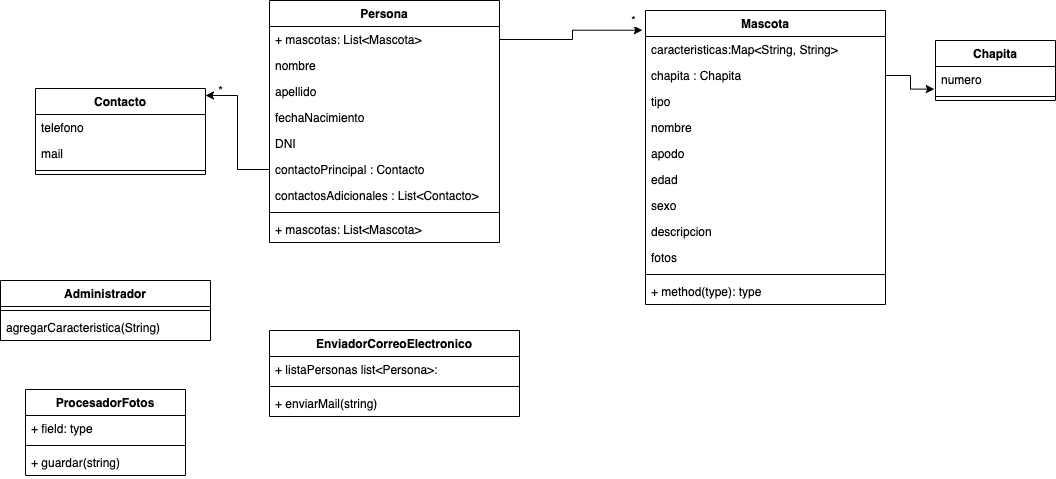

The diagram above was exported from draw.io. Its source (the exported page's mxGraphModel, read from the mxfile embedded in the PNG):
<mxGraphModel dx="2125" dy="747" grid="1" gridSize="10" guides="1" tooltips="1" connect="1" arrows="1" fold="1" page="1" pageScale="1" pageWidth="827" pageHeight="1169" math="0" shadow="0">
  <root>
    <mxCell id="WIyWlLk6GJQsqaUBKTNV-0" />
    <mxCell id="WIyWlLk6GJQsqaUBKTNV-1" parent="WIyWlLk6GJQsqaUBKTNV-0" />
    <mxCell id="EeN7hYzoIfefyTIdKoHT-12" value="Persona" style="swimlane;fontStyle=1;align=center;verticalAlign=top;childLayout=stackLayout;horizontal=1;startSize=26;horizontalStack=0;resizeParent=1;resizeParentMax=0;resizeLast=0;collapsible=1;marginBottom=0;" parent="WIyWlLk6GJQsqaUBKTNV-1" vertex="1">
      <mxGeometry x="184" y="110" width="230" height="242" as="geometry" />
    </mxCell>
    <mxCell id="DgyKNbNmJI7S5504uJzm-1" value="+ mascotas: List&lt;Mascota&gt;" style="text;strokeColor=none;fillColor=none;align=left;verticalAlign=top;spacingLeft=4;spacingRight=4;overflow=hidden;rotatable=0;points=[[0,0.5],[1,0.5]];portConstraint=eastwest;" parent="EeN7hYzoIfefyTIdKoHT-12" vertex="1">
      <mxGeometry y="26" width="230" height="26" as="geometry" />
    </mxCell>
    <mxCell id="EeN7hYzoIfefyTIdKoHT-68" value="nombre" style="text;strokeColor=none;fillColor=none;align=left;verticalAlign=top;spacingLeft=4;spacingRight=4;overflow=hidden;rotatable=0;points=[[0,0.5],[1,0.5]];portConstraint=eastwest;" parent="EeN7hYzoIfefyTIdKoHT-12" vertex="1">
      <mxGeometry y="52" width="230" height="26" as="geometry" />
    </mxCell>
    <mxCell id="EeN7hYzoIfefyTIdKoHT-69" value="apellido" style="text;strokeColor=none;fillColor=none;align=left;verticalAlign=top;spacingLeft=4;spacingRight=4;overflow=hidden;rotatable=0;points=[[0,0.5],[1,0.5]];portConstraint=eastwest;" parent="EeN7hYzoIfefyTIdKoHT-12" vertex="1">
      <mxGeometry y="78" width="230" height="26" as="geometry" />
    </mxCell>
    <mxCell id="EeN7hYzoIfefyTIdKoHT-70" value="fechaNacimiento" style="text;strokeColor=none;fillColor=none;align=left;verticalAlign=top;spacingLeft=4;spacingRight=4;overflow=hidden;rotatable=0;points=[[0,0.5],[1,0.5]];portConstraint=eastwest;" parent="EeN7hYzoIfefyTIdKoHT-12" vertex="1">
      <mxGeometry y="104" width="230" height="26" as="geometry" />
    </mxCell>
    <mxCell id="EeN7hYzoIfefyTIdKoHT-71" value="DNI" style="text;strokeColor=none;fillColor=none;align=left;verticalAlign=top;spacingLeft=4;spacingRight=4;overflow=hidden;rotatable=0;points=[[0,0.5],[1,0.5]];portConstraint=eastwest;" parent="EeN7hYzoIfefyTIdKoHT-12" vertex="1">
      <mxGeometry y="130" width="230" height="26" as="geometry" />
    </mxCell>
    <mxCell id="EeN7hYzoIfefyTIdKoHT-72" value="contactoPrincipal : Contacto" style="text;strokeColor=none;fillColor=none;align=left;verticalAlign=top;spacingLeft=4;spacingRight=4;overflow=hidden;rotatable=0;points=[[0,0.5],[1,0.5]];portConstraint=eastwest;" parent="EeN7hYzoIfefyTIdKoHT-12" vertex="1">
      <mxGeometry y="156" width="230" height="26" as="geometry" />
    </mxCell>
    <mxCell id="LAo8COiax4_6NgOLdSZI-2" value="contactosAdicionales : List&lt;Contacto&gt;" style="text;strokeColor=none;fillColor=none;align=left;verticalAlign=top;spacingLeft=4;spacingRight=4;overflow=hidden;rotatable=0;points=[[0,0.5],[1,0.5]];portConstraint=eastwest;" parent="EeN7hYzoIfefyTIdKoHT-12" vertex="1">
      <mxGeometry y="182" width="230" height="26" as="geometry" />
    </mxCell>
    <mxCell id="EeN7hYzoIfefyTIdKoHT-14" value="" style="line;strokeWidth=1;fillColor=none;align=left;verticalAlign=middle;spacingTop=-1;spacingLeft=3;spacingRight=3;rotatable=0;labelPosition=right;points=[];portConstraint=eastwest;" parent="EeN7hYzoIfefyTIdKoHT-12" vertex="1">
      <mxGeometry y="208" width="230" height="8" as="geometry" />
    </mxCell>
    <mxCell id="EeN7hYzoIfefyTIdKoHT-64" value="+ mascotas: List&lt;Mascota&gt;" style="text;strokeColor=none;fillColor=none;align=left;verticalAlign=top;spacingLeft=4;spacingRight=4;overflow=hidden;rotatable=0;points=[[0,0.5],[1,0.5]];portConstraint=eastwest;" parent="EeN7hYzoIfefyTIdKoHT-12" vertex="1">
      <mxGeometry y="216" width="230" height="26" as="geometry" />
    </mxCell>
    <mxCell id="EeN7hYzoIfefyTIdKoHT-16" value="Mascota" style="swimlane;fontStyle=1;align=center;verticalAlign=top;childLayout=stackLayout;horizontal=1;startSize=26;horizontalStack=0;resizeParent=1;resizeParentMax=0;resizeLast=0;collapsible=1;marginBottom=0;" parent="WIyWlLk6GJQsqaUBKTNV-1" vertex="1">
      <mxGeometry x="560" y="120" width="240" height="294" as="geometry" />
    </mxCell>
    <mxCell id="EeN7hYzoIfefyTIdKoHT-17" value="caracteristicas:Map&lt;String, String&gt; &#10;" style="text;strokeColor=none;fillColor=none;align=left;verticalAlign=top;spacingLeft=4;spacingRight=4;overflow=hidden;rotatable=0;points=[[0,0.5],[1,0.5]];portConstraint=eastwest;" parent="EeN7hYzoIfefyTIdKoHT-16" vertex="1">
      <mxGeometry y="26" width="240" height="26" as="geometry" />
    </mxCell>
    <mxCell id="EeN7hYzoIfefyTIdKoHT-82" value="chapita : Chapita" style="text;strokeColor=none;fillColor=none;align=left;verticalAlign=top;spacingLeft=4;spacingRight=4;overflow=hidden;rotatable=0;points=[[0,0.5],[1,0.5]];portConstraint=eastwest;" parent="EeN7hYzoIfefyTIdKoHT-16" vertex="1">
      <mxGeometry y="52" width="240" height="26" as="geometry" />
    </mxCell>
    <mxCell id="AO87QOEKAdBQImf9hjg2-3" value="tipo" style="text;strokeColor=none;fillColor=none;align=left;verticalAlign=top;spacingLeft=4;spacingRight=4;overflow=hidden;rotatable=0;points=[[0,0.5],[1,0.5]];portConstraint=eastwest;" parent="EeN7hYzoIfefyTIdKoHT-16" vertex="1">
      <mxGeometry y="78" width="240" height="26" as="geometry" />
    </mxCell>
    <mxCell id="AO87QOEKAdBQImf9hjg2-4" value="nombre" style="text;strokeColor=none;fillColor=none;align=left;verticalAlign=top;spacingLeft=4;spacingRight=4;overflow=hidden;rotatable=0;points=[[0,0.5],[1,0.5]];portConstraint=eastwest;" parent="EeN7hYzoIfefyTIdKoHT-16" vertex="1">
      <mxGeometry y="104" width="240" height="26" as="geometry" />
    </mxCell>
    <mxCell id="AO87QOEKAdBQImf9hjg2-5" value="apodo" style="text;strokeColor=none;fillColor=none;align=left;verticalAlign=top;spacingLeft=4;spacingRight=4;overflow=hidden;rotatable=0;points=[[0,0.5],[1,0.5]];portConstraint=eastwest;" parent="EeN7hYzoIfefyTIdKoHT-16" vertex="1">
      <mxGeometry y="130" width="240" height="26" as="geometry" />
    </mxCell>
    <mxCell id="AO87QOEKAdBQImf9hjg2-6" value="edad" style="text;strokeColor=none;fillColor=none;align=left;verticalAlign=top;spacingLeft=4;spacingRight=4;overflow=hidden;rotatable=0;points=[[0,0.5],[1,0.5]];portConstraint=eastwest;" parent="EeN7hYzoIfefyTIdKoHT-16" vertex="1">
      <mxGeometry y="156" width="240" height="26" as="geometry" />
    </mxCell>
    <mxCell id="AO87QOEKAdBQImf9hjg2-7" value="sexo" style="text;strokeColor=none;fillColor=none;align=left;verticalAlign=top;spacingLeft=4;spacingRight=4;overflow=hidden;rotatable=0;points=[[0,0.5],[1,0.5]];portConstraint=eastwest;" parent="EeN7hYzoIfefyTIdKoHT-16" vertex="1">
      <mxGeometry y="182" width="240" height="26" as="geometry" />
    </mxCell>
    <mxCell id="AO87QOEKAdBQImf9hjg2-8" value="descripcion" style="text;strokeColor=none;fillColor=none;align=left;verticalAlign=top;spacingLeft=4;spacingRight=4;overflow=hidden;rotatable=0;points=[[0,0.5],[1,0.5]];portConstraint=eastwest;" parent="EeN7hYzoIfefyTIdKoHT-16" vertex="1">
      <mxGeometry y="208" width="240" height="26" as="geometry" />
    </mxCell>
    <mxCell id="AO87QOEKAdBQImf9hjg2-9" value="fotos&#10;" style="text;strokeColor=none;fillColor=none;align=left;verticalAlign=top;spacingLeft=4;spacingRight=4;overflow=hidden;rotatable=0;points=[[0,0.5],[1,0.5]];portConstraint=eastwest;" parent="EeN7hYzoIfefyTIdKoHT-16" vertex="1">
      <mxGeometry y="234" width="240" height="26" as="geometry" />
    </mxCell>
    <mxCell id="EeN7hYzoIfefyTIdKoHT-18" value="" style="line;strokeWidth=1;fillColor=none;align=left;verticalAlign=middle;spacingTop=-1;spacingLeft=3;spacingRight=3;rotatable=0;labelPosition=right;points=[];portConstraint=eastwest;" parent="EeN7hYzoIfefyTIdKoHT-16" vertex="1">
      <mxGeometry y="260" width="240" height="8" as="geometry" />
    </mxCell>
    <mxCell id="EeN7hYzoIfefyTIdKoHT-19" value="+ method(type): type" style="text;strokeColor=none;fillColor=none;align=left;verticalAlign=top;spacingLeft=4;spacingRight=4;overflow=hidden;rotatable=0;points=[[0,0.5],[1,0.5]];portConstraint=eastwest;" parent="EeN7hYzoIfefyTIdKoHT-16" vertex="1">
      <mxGeometry y="268" width="240" height="26" as="geometry" />
    </mxCell>
    <mxCell id="EeN7hYzoIfefyTIdKoHT-41" value="Administrador" style="swimlane;fontStyle=1;align=center;verticalAlign=top;childLayout=stackLayout;horizontal=1;startSize=26;horizontalStack=0;resizeParent=1;resizeParentMax=0;resizeLast=0;collapsible=1;marginBottom=0;" parent="WIyWlLk6GJQsqaUBKTNV-1" vertex="1">
      <mxGeometry x="-85" y="390" width="210" height="60" as="geometry" />
    </mxCell>
    <mxCell id="EeN7hYzoIfefyTIdKoHT-43" value="" style="line;strokeWidth=1;fillColor=none;align=left;verticalAlign=middle;spacingTop=-1;spacingLeft=3;spacingRight=3;rotatable=0;labelPosition=right;points=[];portConstraint=eastwest;" parent="EeN7hYzoIfefyTIdKoHT-41" vertex="1">
      <mxGeometry y="26" width="210" height="8" as="geometry" />
    </mxCell>
    <mxCell id="EeN7hYzoIfefyTIdKoHT-44" value="agregarCaracteristica(String)" style="text;strokeColor=none;fillColor=none;align=left;verticalAlign=top;spacingLeft=4;spacingRight=4;overflow=hidden;rotatable=0;points=[[0,0.5],[1,0.5]];portConstraint=eastwest;" parent="EeN7hYzoIfefyTIdKoHT-41" vertex="1">
      <mxGeometry y="34" width="210" height="26" as="geometry" />
    </mxCell>
    <mxCell id="EeN7hYzoIfefyTIdKoHT-50" value="ProcesadorFotos" style="swimlane;fontStyle=1;align=center;verticalAlign=top;childLayout=stackLayout;horizontal=1;startSize=26;horizontalStack=0;resizeParent=1;resizeParentMax=0;resizeLast=0;collapsible=1;marginBottom=0;" parent="WIyWlLk6GJQsqaUBKTNV-1" vertex="1">
      <mxGeometry x="-60" y="499" width="160" height="86" as="geometry" />
    </mxCell>
    <mxCell id="EeN7hYzoIfefyTIdKoHT-51" value="+ field: type" style="text;strokeColor=none;fillColor=none;align=left;verticalAlign=top;spacingLeft=4;spacingRight=4;overflow=hidden;rotatable=0;points=[[0,0.5],[1,0.5]];portConstraint=eastwest;" parent="EeN7hYzoIfefyTIdKoHT-50" vertex="1">
      <mxGeometry y="26" width="160" height="26" as="geometry" />
    </mxCell>
    <mxCell id="EeN7hYzoIfefyTIdKoHT-52" value="" style="line;strokeWidth=1;fillColor=none;align=left;verticalAlign=middle;spacingTop=-1;spacingLeft=3;spacingRight=3;rotatable=0;labelPosition=right;points=[];portConstraint=eastwest;" parent="EeN7hYzoIfefyTIdKoHT-50" vertex="1">
      <mxGeometry y="52" width="160" height="8" as="geometry" />
    </mxCell>
    <mxCell id="EeN7hYzoIfefyTIdKoHT-53" value="+ guardar(string)" style="text;strokeColor=none;fillColor=none;align=left;verticalAlign=top;spacingLeft=4;spacingRight=4;overflow=hidden;rotatable=0;points=[[0,0.5],[1,0.5]];portConstraint=eastwest;" parent="EeN7hYzoIfefyTIdKoHT-50" vertex="1">
      <mxGeometry y="60" width="160" height="26" as="geometry" />
    </mxCell>
    <mxCell id="EeN7hYzoIfefyTIdKoHT-54" value="EnviadorCorreoElectronico" style="swimlane;fontStyle=1;align=center;verticalAlign=top;childLayout=stackLayout;horizontal=1;startSize=26;horizontalStack=0;resizeParent=1;resizeParentMax=0;resizeLast=0;collapsible=1;marginBottom=0;" parent="WIyWlLk6GJQsqaUBKTNV-1" vertex="1">
      <mxGeometry x="184" y="440" width="250" height="86" as="geometry" />
    </mxCell>
    <mxCell id="EeN7hYzoIfefyTIdKoHT-55" value="+ listaPersonas list&lt;Persona&gt;:" style="text;strokeColor=none;fillColor=none;align=left;verticalAlign=top;spacingLeft=4;spacingRight=4;overflow=hidden;rotatable=0;points=[[0,0.5],[1,0.5]];portConstraint=eastwest;" parent="EeN7hYzoIfefyTIdKoHT-54" vertex="1">
      <mxGeometry y="26" width="250" height="26" as="geometry" />
    </mxCell>
    <mxCell id="EeN7hYzoIfefyTIdKoHT-56" value="" style="line;strokeWidth=1;fillColor=none;align=left;verticalAlign=middle;spacingTop=-1;spacingLeft=3;spacingRight=3;rotatable=0;labelPosition=right;points=[];portConstraint=eastwest;" parent="EeN7hYzoIfefyTIdKoHT-54" vertex="1">
      <mxGeometry y="52" width="250" height="8" as="geometry" />
    </mxCell>
    <mxCell id="EeN7hYzoIfefyTIdKoHT-57" value="+ enviarMail(string)" style="text;strokeColor=none;fillColor=none;align=left;verticalAlign=top;spacingLeft=4;spacingRight=4;overflow=hidden;rotatable=0;points=[[0,0.5],[1,0.5]];portConstraint=eastwest;" parent="EeN7hYzoIfefyTIdKoHT-54" vertex="1">
      <mxGeometry y="60" width="250" height="26" as="geometry" />
    </mxCell>
    <mxCell id="EeN7hYzoIfefyTIdKoHT-74" value="Contacto" style="swimlane;fontStyle=1;align=center;verticalAlign=top;childLayout=stackLayout;horizontal=1;startSize=26;horizontalStack=0;resizeParent=1;resizeParentMax=0;resizeLast=0;collapsible=1;marginBottom=0;" parent="WIyWlLk6GJQsqaUBKTNV-1" vertex="1">
      <mxGeometry x="-50" y="198" width="170" height="86" as="geometry" />
    </mxCell>
    <mxCell id="EeN7hYzoIfefyTIdKoHT-85" value="telefono" style="text;strokeColor=none;fillColor=none;align=left;verticalAlign=top;spacingLeft=4;spacingRight=4;overflow=hidden;rotatable=0;points=[[0,0.5],[1,0.5]];portConstraint=eastwest;" parent="EeN7hYzoIfefyTIdKoHT-74" vertex="1">
      <mxGeometry y="26" width="170" height="26" as="geometry" />
    </mxCell>
    <mxCell id="EeN7hYzoIfefyTIdKoHT-86" value="mail" style="text;strokeColor=none;fillColor=none;align=left;verticalAlign=top;spacingLeft=4;spacingRight=4;overflow=hidden;rotatable=0;points=[[0,0.5],[1,0.5]];portConstraint=eastwest;" parent="EeN7hYzoIfefyTIdKoHT-74" vertex="1">
      <mxGeometry y="52" width="170" height="26" as="geometry" />
    </mxCell>
    <mxCell id="EeN7hYzoIfefyTIdKoHT-76" value="" style="line;strokeWidth=1;fillColor=none;align=left;verticalAlign=middle;spacingTop=-1;spacingLeft=3;spacingRight=3;rotatable=0;labelPosition=right;points=[];portConstraint=eastwest;" parent="EeN7hYzoIfefyTIdKoHT-74" vertex="1">
      <mxGeometry y="78" width="170" height="8" as="geometry" />
    </mxCell>
    <mxCell id="EeN7hYzoIfefyTIdKoHT-83" style="edgeStyle=orthogonalEdgeStyle;rounded=0;orthogonalLoop=1;jettySize=auto;html=1;entryX=1;entryY=0.081;entryDx=0;entryDy=0;entryPerimeter=0;" parent="WIyWlLk6GJQsqaUBKTNV-1" source="EeN7hYzoIfefyTIdKoHT-72" target="EeN7hYzoIfefyTIdKoHT-74" edge="1">
      <mxGeometry relative="1" as="geometry" />
    </mxCell>
    <mxCell id="LAo8COiax4_6NgOLdSZI-0" value="*" style="text;html=1;align=center;verticalAlign=middle;resizable=0;points=[];autosize=1;strokeColor=none;" parent="WIyWlLk6GJQsqaUBKTNV-1" vertex="1">
      <mxGeometry x="125" y="190" width="20" height="20" as="geometry" />
    </mxCell>
    <mxCell id="LAo8COiax4_6NgOLdSZI-4" style="edgeStyle=orthogonalEdgeStyle;rounded=0;orthogonalLoop=1;jettySize=auto;html=1;exitX=1;exitY=0.5;exitDx=0;exitDy=0;entryX=-0.013;entryY=0.067;entryDx=0;entryDy=0;entryPerimeter=0;" parent="WIyWlLk6GJQsqaUBKTNV-1" source="DgyKNbNmJI7S5504uJzm-1" target="EeN7hYzoIfefyTIdKoHT-16" edge="1">
      <mxGeometry relative="1" as="geometry" />
    </mxCell>
    <mxCell id="LAo8COiax4_6NgOLdSZI-5" value="*" style="edgeLabel;html=1;align=center;verticalAlign=middle;resizable=0;points=[];" parent="LAo8COiax4_6NgOLdSZI-4" vertex="1" connectable="0">
      <mxGeometry x="0.8471" y="2" relative="1" as="geometry">
        <mxPoint x="2" y="-8" as="offset" />
      </mxGeometry>
    </mxCell>
    <mxCell id="LAo8COiax4_6NgOLdSZI-7" value="Chapita" style="swimlane;fontStyle=1;align=center;verticalAlign=top;childLayout=stackLayout;horizontal=1;startSize=26;horizontalStack=0;resizeParent=1;resizeParentMax=0;resizeLast=0;collapsible=1;marginBottom=0;" parent="WIyWlLk6GJQsqaUBKTNV-1" vertex="1">
      <mxGeometry x="850" y="150" width="120" height="60" as="geometry" />
    </mxCell>
    <mxCell id="LAo8COiax4_6NgOLdSZI-8" value="numero" style="text;strokeColor=none;fillColor=none;align=left;verticalAlign=top;spacingLeft=4;spacingRight=4;overflow=hidden;rotatable=0;points=[[0,0.5],[1,0.5]];portConstraint=eastwest;" parent="LAo8COiax4_6NgOLdSZI-7" vertex="1">
      <mxGeometry y="26" width="120" height="26" as="geometry" />
    </mxCell>
    <mxCell id="LAo8COiax4_6NgOLdSZI-9" value="" style="line;strokeWidth=1;fillColor=none;align=left;verticalAlign=middle;spacingTop=-1;spacingLeft=3;spacingRight=3;rotatable=0;labelPosition=right;points=[];portConstraint=eastwest;" parent="LAo8COiax4_6NgOLdSZI-7" vertex="1">
      <mxGeometry y="52" width="120" height="8" as="geometry" />
    </mxCell>
    <mxCell id="LAo8COiax4_6NgOLdSZI-11" style="edgeStyle=orthogonalEdgeStyle;rounded=0;orthogonalLoop=1;jettySize=auto;html=1;entryX=-0.01;entryY=0.869;entryDx=0;entryDy=0;entryPerimeter=0;" parent="WIyWlLk6GJQsqaUBKTNV-1" source="EeN7hYzoIfefyTIdKoHT-82" target="LAo8COiax4_6NgOLdSZI-8" edge="1">
      <mxGeometry relative="1" as="geometry" />
    </mxCell>
  </root>
</mxGraphModel>